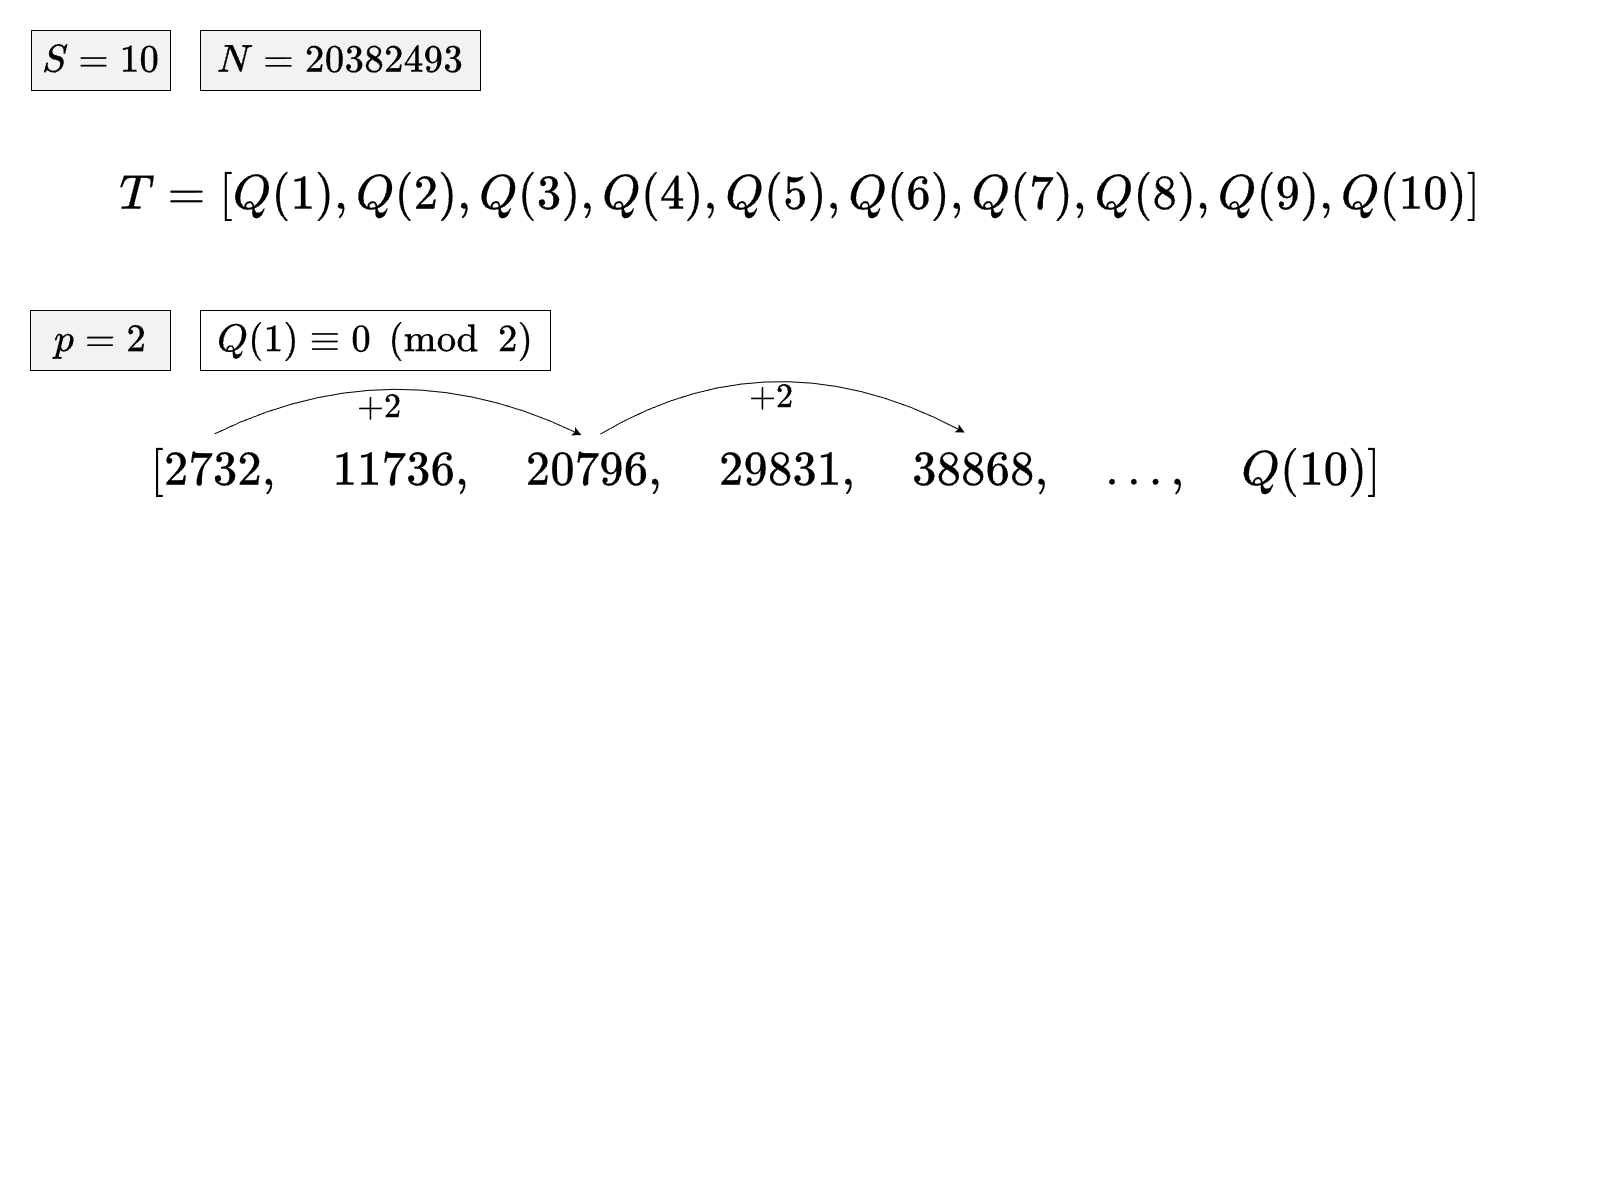

The diagram above was exported from draw.io. Its source (the exported page's mxGraphModel, read from the mxfile embedded in the PNG):
<mxGraphModel dx="2593" dy="1373" grid="0" gridSize="10" guides="1" tooltips="1" connect="1" arrows="1" fold="1" page="1" pageScale="1" pageWidth="1600" pageHeight="1200" math="1" shadow="0" adaptiveColors="auto">
  <root>
    <mxCell id="0" />
    <mxCell id="L5Rhz6lrdyWLkG6DyyeN-10" value="part1" parent="0" />
    <mxCell id="hNaQ_WE3JwXF-cYhCEAc-6" value="\(T = [Q(1), Q(2), Q(3), Q(4), Q(5), Q(6), Q(7), Q(8), Q(9), Q(10)]\)" style="rounded=0;whiteSpace=wrap;html=1;fontSize=41;strokeColor=none;fillColor=none;" parent="L5Rhz6lrdyWLkG6DyyeN-10" vertex="1">
      <mxGeometry x="70" y="130" width="1460" height="130" as="geometry" />
    </mxCell>
    <mxCell id="hNaQ_WE3JwXF-cYhCEAc-4" value="\(N=20382493\)" style="rounded=0;whiteSpace=wrap;html=1;fontSize=33;fillColor=light-dark(#F2F2F2,#EDEDED);" parent="L5Rhz6lrdyWLkG6DyyeN-10" vertex="1">
      <mxGeometry x="200" y="30" width="280" height="60" as="geometry" />
    </mxCell>
    <mxCell id="hNaQ_WE3JwXF-cYhCEAc-1" value="\(S=10\)" style="rounded=0;whiteSpace=wrap;html=1;fontSize=33;fillColor=light-dark(#F2F2F2,#EDEDED);" parent="L5Rhz6lrdyWLkG6DyyeN-10" vertex="1">
      <mxGeometry x="31" y="30" width="139" height="60" as="geometry" />
    </mxCell>
    <mxCell id="5pek_e9HcWdn8qs_MoC8-2" value="part2" parent="0" />
    <mxCell id="hNaQ_WE3JwXF-cYhCEAc-3" value="\(p=2\)" style="rounded=0;whiteSpace=wrap;html=1;fontSize=33;fillColor=#F2F2F2;" parent="5pek_e9HcWdn8qs_MoC8-2" vertex="1">
      <mxGeometry x="30" y="310" width="140" height="60" as="geometry" />
    </mxCell>
    <mxCell id="hNaQ_WE3JwXF-cYhCEAc-8" value="\(Q(1)\equiv0\pmod 2\)" style="rounded=0;whiteSpace=wrap;html=1;fontSize=33;" parent="5pek_e9HcWdn8qs_MoC8-2" vertex="1">
      <mxGeometry x="200" y="310" width="350" height="60" as="geometry" />
    </mxCell>
    <mxCell id="5pek_e9HcWdn8qs_MoC8-3" value="part3" parent="0" />
    <mxCell id="AeOUKSIU6zNdgRYL8c7G-13" value="\([2732,\quad 11736,\quad 20796, \quad 29831,\quad 38868,\quad ...,\quad Q(10)]\)" style="rounded=0;whiteSpace=wrap;html=1;fontSize=41;strokeColor=none;fillColor=none;" parent="5pek_e9HcWdn8qs_MoC8-3" vertex="1">
      <mxGeometry x="133" y="433" width="1265" height="76" as="geometry" />
    </mxCell>
    <mxCell id="5pek_e9HcWdn8qs_MoC8-4" value="part4" parent="0" />
    <mxCell id="AeOUKSIU6zNdgRYL8c7G-1" value="" style="endArrow=classic;html=1;rounded=0;exitX=0.064;exitY=0.006;exitDx=0;exitDy=0;exitPerimeter=0;curved=1;entryX=0.354;entryY=0.021;entryDx=0;entryDy=0;entryPerimeter=0;" parent="5pek_e9HcWdn8qs_MoC8-4" source="AeOUKSIU6zNdgRYL8c7G-13" target="AeOUKSIU6zNdgRYL8c7G-13" edge="1">
      <mxGeometry width="50" height="50" relative="1" as="geometry">
        <mxPoint x="287.595" y="437.32000000000005" as="sourcePoint" />
        <mxPoint x="617.76" y="434.20400000000006" as="targetPoint" />
        <Array as="points">
          <mxPoint x="394" y="345" />
        </Array>
      </mxGeometry>
    </mxCell>
    <mxCell id="AeOUKSIU6zNdgRYL8c7G-15" value="\( +2 \)" style="text;html=1;align=center;verticalAlign=middle;resizable=0;points=[];autosize=1;strokeColor=none;fillColor=none;fontSize=29;" parent="5pek_e9HcWdn8qs_MoC8-4" vertex="1">
      <mxGeometry x="327" y="383" width="103" height="47" as="geometry" />
    </mxCell>
    <mxCell id="AeOUKSIU6zNdgRYL8c7G-14" value="\( +2 \)" style="text;html=1;align=center;verticalAlign=middle;resizable=0;points=[];autosize=1;strokeColor=none;fillColor=none;fontSize=29;" parent="5pek_e9HcWdn8qs_MoC8-4" vertex="1">
      <mxGeometry x="719" y="374" width="103" height="47" as="geometry" />
    </mxCell>
    <mxCell id="AeOUKSIU6zNdgRYL8c7G-2" value="" style="endArrow=classic;html=1;rounded=0;curved=1;entryX=0.657;entryY=-0.013;entryDx=0;entryDy=0;entryPerimeter=0;exitX=0.369;exitY=0.008;exitDx=0;exitDy=0;exitPerimeter=0;" parent="5pek_e9HcWdn8qs_MoC8-4" source="AeOUKSIU6zNdgRYL8c7G-13" target="AeOUKSIU6zNdgRYL8c7G-13" edge="1">
      <mxGeometry width="50" height="50" relative="1" as="geometry">
        <mxPoint x="616.4949999999999" y="438.3960000000001" as="sourcePoint" />
        <mxPoint x="946.6599999999999" y="433" as="targetPoint" />
        <Array as="points">
          <mxPoint x="773" y="331" />
        </Array>
      </mxGeometry>
    </mxCell>
  </root>
</mxGraphModel>